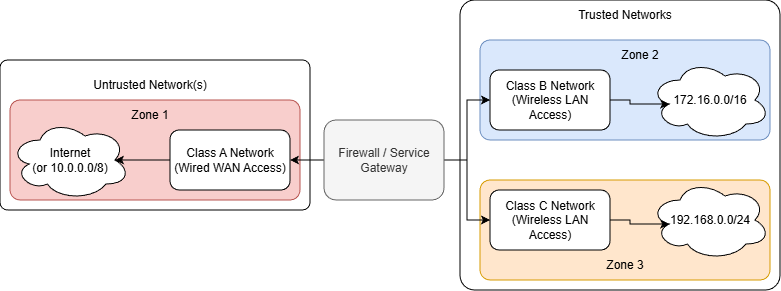

The diagram above was exported from draw.io. Its source (the exported page's mxGraphModel, read from the mxfile embedded in the PNG):
<mxGraphModel dx="1181" dy="630" grid="1" gridSize="10" guides="1" tooltips="1" connect="1" arrows="1" fold="1" page="1" pageScale="1" pageWidth="827" pageHeight="1169" math="0" shadow="0">
  <root>
    <mxCell id="0" />
    <mxCell id="1" parent="0" />
    <mxCell id="T6CIvkcZ15dzrHIELMGa-9" parent="1" style="rounded=1;whiteSpace=wrap;html=1;arcSize=5;" value="" vertex="1">
      <mxGeometry height="290" width="320" x="490" y="120" as="geometry" />
    </mxCell>
    <mxCell id="T6CIvkcZ15dzrHIELMGa-5" parent="1" style="rounded=1;whiteSpace=wrap;html=1;arcSize=5;" value="" vertex="1">
      <mxGeometry height="150" width="310" x="30" y="180" as="geometry" />
    </mxCell>
    <mxCell id="ahx64Qw6p7poGKfMQKH8-19" parent="1" style="rounded=1;whiteSpace=wrap;html=1;arcSize=10;fillColor=#dae8fc;strokeColor=#6c8ebf;" value="" vertex="1">
      <mxGeometry height="100" width="290" x="510" y="160" as="geometry" />
    </mxCell>
    <mxCell id="ahx64Qw6p7poGKfMQKH8-18" parent="1" style="rounded=1;whiteSpace=wrap;html=1;arcSize=10;fillColor=#ffe6cc;strokeColor=#d79b00;" value="" vertex="1">
      <mxGeometry height="100" width="290" x="510" y="300" as="geometry" />
    </mxCell>
    <mxCell id="ahx64Qw6p7poGKfMQKH8-17" parent="1" style="rounded=1;whiteSpace=wrap;html=1;arcSize=10;fillColor=#f8cecc;strokeColor=#b85450;" value="" vertex="1">
      <mxGeometry height="100" width="290" x="40" y="220" as="geometry" />
    </mxCell>
    <mxCell id="ahx64Qw6p7poGKfMQKH8-11" edge="1" parent="1" source="GsRmg3_etrNPI0Z3ihdp-6" style="edgeStyle=orthogonalEdgeStyle;rounded=0;orthogonalLoop=1;jettySize=auto;html=1;exitX=1;exitY=0.5;exitDx=0;exitDy=0;entryX=0;entryY=0.5;entryDx=0;entryDy=0;" target="ahx64Qw6p7poGKfMQKH8-3">
      <mxGeometry relative="1" as="geometry" />
    </mxCell>
    <mxCell id="ahx64Qw6p7poGKfMQKH8-14" edge="1" parent="1" source="GsRmg3_etrNPI0Z3ihdp-6" style="edgeStyle=orthogonalEdgeStyle;rounded=0;orthogonalLoop=1;jettySize=auto;html=1;exitX=0;exitY=0.5;exitDx=0;exitDy=0;entryX=1;entryY=0.5;entryDx=0;entryDy=0;" target="ahx64Qw6p7poGKfMQKH8-1">
      <mxGeometry relative="1" as="geometry" />
    </mxCell>
    <mxCell id="T6CIvkcZ15dzrHIELMGa-6" edge="1" parent="1" source="GsRmg3_etrNPI0Z3ihdp-6" style="edgeStyle=orthogonalEdgeStyle;rounded=0;orthogonalLoop=1;jettySize=auto;html=1;exitX=1;exitY=0.5;exitDx=0;exitDy=0;entryX=0;entryY=0.5;entryDx=0;entryDy=0;" target="ahx64Qw6p7poGKfMQKH8-2">
      <mxGeometry relative="1" as="geometry" />
    </mxCell>
    <mxCell id="GsRmg3_etrNPI0Z3ihdp-6" parent="1" style="rounded=1;whiteSpace=wrap;html=1;fillColor=#f5f5f5;fontColor=#333333;strokeColor=#666666;" value="Firewall / Service Gateway" vertex="1">
      <mxGeometry height="80" width="120" x="354" y="240" as="geometry" />
    </mxCell>
    <mxCell id="GsRmg3_etrNPI0Z3ihdp-8" parent="1" style="ellipse;shape=cloud;whiteSpace=wrap;html=1;" value="Internet&lt;div&gt;(or 10.0.0.0/8)&lt;/div&gt;" vertex="1">
      <mxGeometry height="80" width="120" x="40" y="240" as="geometry" />
    </mxCell>
    <mxCell id="ahx64Qw6p7poGKfMQKH8-1" parent="1" style="rounded=1;whiteSpace=wrap;html=1;" value="Class A Network&lt;div&gt;(Wired WAN Access)&lt;/div&gt;" vertex="1">
      <mxGeometry height="60" width="120" x="200" y="250" as="geometry" />
    </mxCell>
    <mxCell id="ahx64Qw6p7poGKfMQKH8-2" parent="1" style="rounded=1;whiteSpace=wrap;html=1;" value="Class B Network&lt;div&gt;(Wireless LAN Access)&lt;/div&gt;" vertex="1">
      <mxGeometry height="60" width="120" x="520" y="190" as="geometry" />
    </mxCell>
    <mxCell id="ahx64Qw6p7poGKfMQKH8-3" parent="1" style="rounded=1;whiteSpace=wrap;html=1;" value="Class C Network&lt;div&gt;(Wireless LAN Access)&lt;/div&gt;" vertex="1">
      <mxGeometry height="60" width="120" x="520" y="310" as="geometry" />
    </mxCell>
    <mxCell id="ahx64Qw6p7poGKfMQKH8-9" parent="1" style="ellipse;shape=cloud;whiteSpace=wrap;html=1;" value="172.16.0.0/16" vertex="1">
      <mxGeometry height="80" width="120" x="680" y="180" as="geometry" />
    </mxCell>
    <mxCell id="ahx64Qw6p7poGKfMQKH8-10" parent="1" style="ellipse;shape=cloud;whiteSpace=wrap;html=1;" value="192.168.0.0/24" vertex="1">
      <mxGeometry height="80" width="120" x="680" y="300" as="geometry" />
    </mxCell>
    <mxCell id="ahx64Qw6p7poGKfMQKH8-15" edge="1" parent="1" source="ahx64Qw6p7poGKfMQKH8-1" style="edgeStyle=orthogonalEdgeStyle;rounded=0;orthogonalLoop=1;jettySize=auto;html=1;exitX=0;exitY=0.5;exitDx=0;exitDy=0;entryX=0.875;entryY=0.5;entryDx=0;entryDy=0;entryPerimeter=0;" target="GsRmg3_etrNPI0Z3ihdp-8">
      <mxGeometry relative="1" as="geometry" />
    </mxCell>
    <mxCell id="ahx64Qw6p7poGKfMQKH8-16" edge="1" parent="1" source="ahx64Qw6p7poGKfMQKH8-3" style="edgeStyle=orthogonalEdgeStyle;rounded=0;orthogonalLoop=1;jettySize=auto;html=1;exitX=1;exitY=0.5;exitDx=0;exitDy=0;entryX=0.16;entryY=0.55;entryDx=0;entryDy=0;entryPerimeter=0;" target="ahx64Qw6p7poGKfMQKH8-10">
      <mxGeometry relative="1" as="geometry" />
    </mxCell>
    <mxCell id="ahx64Qw6p7poGKfMQKH8-20" parent="1" style="text;html=1;whiteSpace=wrap;strokeColor=none;fillColor=none;align=center;verticalAlign=middle;rounded=0;" value="Zone 1" vertex="1">
      <mxGeometry height="30" width="60" x="150" y="220" as="geometry" />
    </mxCell>
    <mxCell id="ahx64Qw6p7poGKfMQKH8-21" parent="1" style="text;html=1;whiteSpace=wrap;strokeColor=none;fillColor=none;align=center;verticalAlign=middle;rounded=0;" value="Zone 2" vertex="1">
      <mxGeometry height="30" width="60" x="640" y="160" as="geometry" />
    </mxCell>
    <mxCell id="ahx64Qw6p7poGKfMQKH8-26" parent="1" style="text;html=1;whiteSpace=wrap;strokeColor=none;fillColor=none;align=center;verticalAlign=middle;rounded=0;" value="Zone 3" vertex="1">
      <mxGeometry height="30" width="60" x="625" y="370" as="geometry" />
    </mxCell>
    <mxCell id="T6CIvkcZ15dzrHIELMGa-1" edge="1" parent="1" source="ahx64Qw6p7poGKfMQKH8-2" style="edgeStyle=orthogonalEdgeStyle;rounded=0;orthogonalLoop=1;jettySize=auto;html=1;exitX=1;exitY=0.5;exitDx=0;exitDy=0;entryX=0.16;entryY=0.55;entryDx=0;entryDy=0;entryPerimeter=0;" target="ahx64Qw6p7poGKfMQKH8-9">
      <mxGeometry relative="1" as="geometry" />
    </mxCell>
    <mxCell id="T6CIvkcZ15dzrHIELMGa-7" parent="1" style="text;html=1;whiteSpace=wrap;strokeColor=none;fillColor=none;align=center;verticalAlign=middle;rounded=0;" value="Untrusted Network(s)" vertex="1">
      <mxGeometry height="30" width="120" x="120" y="190" as="geometry" />
    </mxCell>
    <mxCell id="T6CIvkcZ15dzrHIELMGa-8" parent="1" style="text;html=1;whiteSpace=wrap;strokeColor=none;fillColor=none;align=center;verticalAlign=middle;rounded=0;" value="Trusted Networks" vertex="1">
      <mxGeometry height="30" width="120" x="595" y="120" as="geometry" />
    </mxCell>
  </root>
</mxGraphModel>